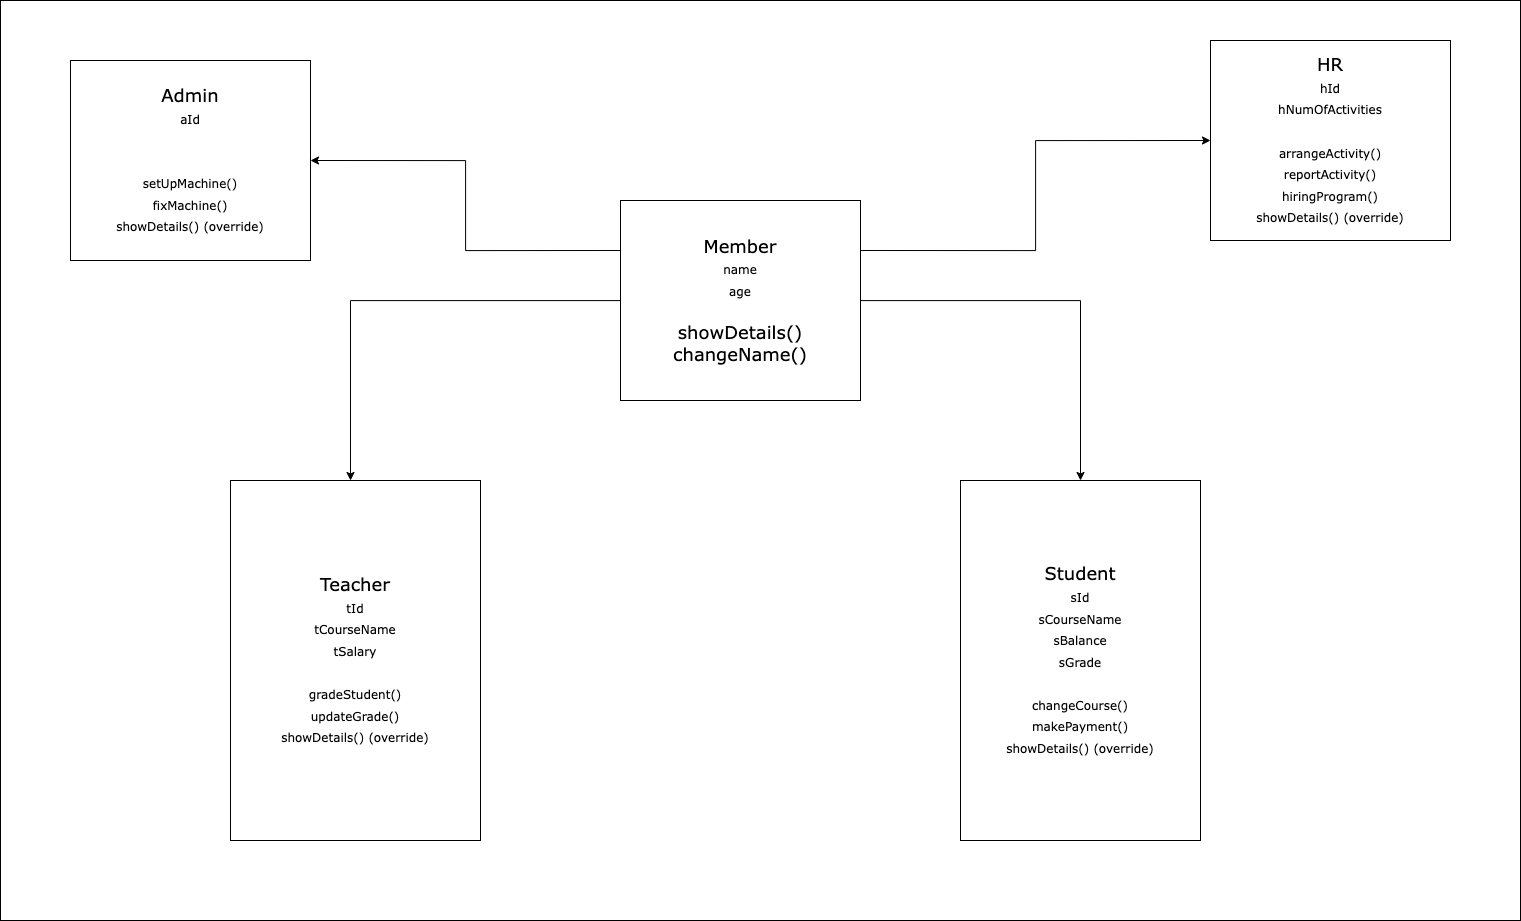

The diagram above was exported from draw.io. Its source (the exported page's mxGraphModel, read from the mxfile embedded in the PNG):
<mxGraphModel dx="3472" dy="2407" grid="1" gridSize="10" guides="1" tooltips="1" connect="1" arrows="1" fold="1" page="1" pageScale="1" pageWidth="850" pageHeight="1100" math="0" shadow="0">
  <root>
    <mxCell id="0" />
    <mxCell id="1" parent="0" />
    <mxCell id="Uc5M23LNVLD3wwulqAxN-7" value="" style="rounded=0;whiteSpace=wrap;html=1;fontFamily=Verdana;fontSize=12;" vertex="1" parent="1">
      <mxGeometry x="-280" y="-160" width="1520" height="920" as="geometry" />
    </mxCell>
    <mxCell id="CH706OTvX87WuDg7uH5S-2" style="edgeStyle=orthogonalEdgeStyle;rounded=0;orthogonalLoop=1;jettySize=auto;html=1;fontFamily=Verdana;fontSize=12;fillColor=#FF6666;" edge="1" parent="1" source="CH706OTvX87WuDg7uH5S-1">
      <mxGeometry relative="1" as="geometry">
        <mxPoint x="70" y="320" as="targetPoint" />
      </mxGeometry>
    </mxCell>
    <mxCell id="CH706OTvX87WuDg7uH5S-5" value="" style="edgeStyle=orthogonalEdgeStyle;rounded=0;orthogonalLoop=1;jettySize=auto;html=1;fontFamily=Verdana;fontSize=12;fillColor=#FF6666;" edge="1" parent="1" source="CH706OTvX87WuDg7uH5S-1" target="CH706OTvX87WuDg7uH5S-4">
      <mxGeometry relative="1" as="geometry" />
    </mxCell>
    <mxCell id="CH706OTvX87WuDg7uH5S-10" style="edgeStyle=orthogonalEdgeStyle;rounded=0;orthogonalLoop=1;jettySize=auto;html=1;exitX=0;exitY=0.25;exitDx=0;exitDy=0;entryX=1;entryY=0.5;entryDx=0;entryDy=0;fontFamily=Verdana;fontSize=12;fillColor=#FF6666;" edge="1" parent="1" source="CH706OTvX87WuDg7uH5S-1" target="CH706OTvX87WuDg7uH5S-9">
      <mxGeometry relative="1" as="geometry" />
    </mxCell>
    <mxCell id="Uc5M23LNVLD3wwulqAxN-6" style="edgeStyle=orthogonalEdgeStyle;rounded=0;orthogonalLoop=1;jettySize=auto;html=1;exitX=1;exitY=0.25;exitDx=0;exitDy=0;entryX=0;entryY=0.5;entryDx=0;entryDy=0;fontFamily=Verdana;fontSize=12;fillColor=#FF6666;" edge="1" parent="1" source="CH706OTvX87WuDg7uH5S-1" target="CH706OTvX87WuDg7uH5S-8">
      <mxGeometry relative="1" as="geometry" />
    </mxCell>
    <mxCell id="CH706OTvX87WuDg7uH5S-1" value="Member&lt;br&gt;&lt;font style=&quot;font-size: 12px;&quot;&gt;name&lt;br&gt;&lt;/font&gt;&lt;font style=&quot;font-size: 12px;&quot;&gt;age&lt;br&gt;&lt;/font&gt;&lt;br&gt;showDetails()&lt;br&gt;changeName()" style="rounded=0;whiteSpace=wrap;html=1;fontFamily=Verdana;fontSize=18;" vertex="1" parent="1">
      <mxGeometry x="340" y="40" width="240" height="200" as="geometry" />
    </mxCell>
    <mxCell id="CH706OTvX87WuDg7uH5S-3" value="Teacher&lt;br&gt;&lt;font style=&quot;font-size: 12px;&quot;&gt;tId&lt;br&gt;tCourseName&lt;br&gt;tSalary&lt;br&gt;&lt;br&gt;gradeStudent()&lt;br&gt;updateGrade()&lt;br&gt;showDetails() (override)&lt;br&gt;&lt;/font&gt;" style="rounded=0;whiteSpace=wrap;html=1;fontFamily=Verdana;fontSize=18;" vertex="1" parent="1">
      <mxGeometry x="-50" y="320" width="250" height="360" as="geometry" />
    </mxCell>
    <mxCell id="CH706OTvX87WuDg7uH5S-4" value="Student&lt;br&gt;&lt;font style=&quot;font-size: 12px;&quot;&gt;sId&lt;br&gt;sCourseName&lt;br&gt;sBalance&lt;br&gt;sGrade&lt;br&gt;&lt;br&gt;changeCourse()&lt;br&gt;makePayment()&lt;br&gt;showDetails() (override)&lt;br&gt;&lt;/font&gt;" style="rounded=0;whiteSpace=wrap;html=1;fontFamily=Verdana;fontSize=18;" vertex="1" parent="1">
      <mxGeometry x="680" y="320" width="240" height="360" as="geometry" />
    </mxCell>
    <mxCell id="CH706OTvX87WuDg7uH5S-8" value="&lt;font style=&quot;&quot;&gt;HR&lt;br&gt;&lt;/font&gt;&lt;span style=&quot;font-size: 12px;&quot;&gt;hId&lt;br&gt;&lt;/span&gt;&lt;font style=&quot;font-size: 12px;&quot;&gt;hNumOfActivities&lt;br&gt;&lt;/font&gt;&lt;br&gt;&lt;font style=&quot;font-size: 12px;&quot;&gt;arrangeActivity()&lt;br&gt;reportActivity()&lt;br&gt;hiringProgram()&lt;br&gt;showDetails() (override)&lt;br&gt;&lt;/font&gt;" style="rounded=0;whiteSpace=wrap;html=1;fontFamily=Verdana;fontSize=18;" vertex="1" parent="1">
      <mxGeometry x="930" y="-120" width="240" height="200" as="geometry" />
    </mxCell>
    <mxCell id="CH706OTvX87WuDg7uH5S-9" value="&lt;font style=&quot;&quot;&gt;Admin&lt;br&gt;&lt;/font&gt;&lt;span style=&quot;font-size: 12px;&quot;&gt;aId&lt;br&gt;&lt;/span&gt;&lt;font style=&quot;font-size: 12px;&quot;&gt;&lt;br&gt;&lt;/font&gt;&lt;br&gt;&lt;font style=&quot;font-size: 12px;&quot;&gt;setUpMachine()&lt;br&gt;fixMachine()&lt;br&gt;showDetails() (override)&lt;br&gt;&lt;/font&gt;" style="rounded=0;whiteSpace=wrap;html=1;fontFamily=Verdana;fontSize=18;" vertex="1" parent="1">
      <mxGeometry x="-210" y="-100" width="240" height="200" as="geometry" />
    </mxCell>
  </root>
</mxGraphModel>